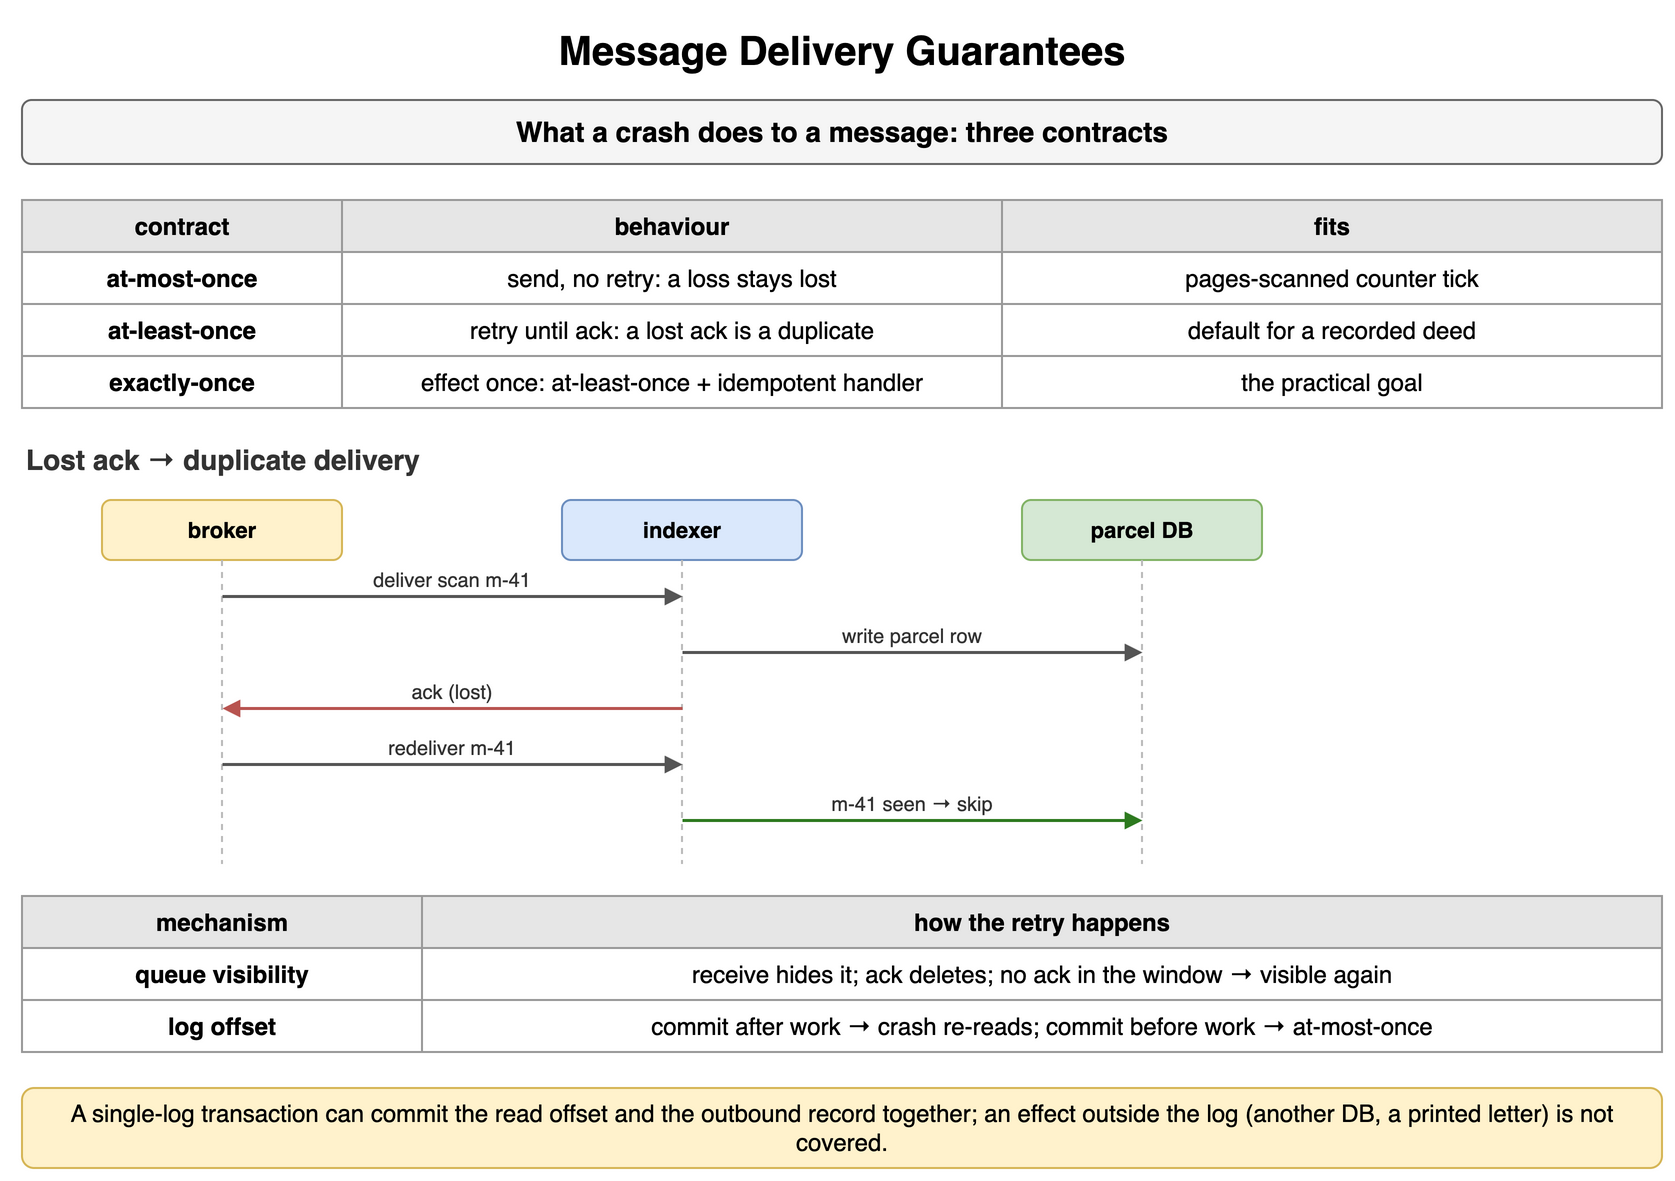

The diagram above was exported from draw.io. Its source (the exported page's mxGraphModel, read from the mxfile embedded in the PNG):
<mxGraphModel dx="900" dy="598" grid="1" gridSize="10" guides="1" tooltips="1" connect="1" arrows="1" fold="1" page="1" pageScale="1" pageWidth="900" pageHeight="598" math="0" shadow="0">
  <root>
    <mxCell id="0" />
    <mxCell id="1" parent="0" />
    <mxCell id="e1" value="Message Delivery Guarantees" style="text;html=1;align=center;verticalAlign=middle;whiteSpace=wrap;fontSize=20;fontStyle=1;" vertex="1" parent="1">
      <mxGeometry x="40" y="10" width="820" height="30" as="geometry" />
    </mxCell>
    <mxCell id="e2" value="What a crash does to a message: three contracts" style="rounded=1;whiteSpace=wrap;html=1;fillColor=#f5f5f5;strokeColor=#666666;fontStyle=1;fontSize=14;" vertex="1" parent="1">
      <mxGeometry x="40" y="50" width="820" height="32" as="geometry" />
    </mxCell>
    <mxCell id="e3" value="contract" style="whiteSpace=wrap;html=1;fillColor=#e6e6e6;strokeColor=#999999;fontStyle=1;fontSize=12;" vertex="1" parent="1">
      <mxGeometry x="40" y="100" width="160" height="26" as="geometry" />
    </mxCell>
    <mxCell id="e4" value="behaviour" style="whiteSpace=wrap;html=1;fillColor=#e6e6e6;strokeColor=#999999;fontStyle=1;fontSize=12;" vertex="1" parent="1">
      <mxGeometry x="200" y="100" width="330" height="26" as="geometry" />
    </mxCell>
    <mxCell id="e5" value="fits" style="whiteSpace=wrap;html=1;fillColor=#e6e6e6;strokeColor=#999999;fontStyle=1;fontSize=12;" vertex="1" parent="1">
      <mxGeometry x="530" y="100" width="330" height="26" as="geometry" />
    </mxCell>
    <mxCell id="e6" value="at-most-once" style="whiteSpace=wrap;html=1;strokeColor=#999999;fontSize=12;fillColor=#ffffff;fontStyle=1;" vertex="1" parent="1">
      <mxGeometry x="40" y="126" width="160" height="26" as="geometry" />
    </mxCell>
    <mxCell id="e7" value="send, no retry: a loss stays lost" style="whiteSpace=wrap;html=1;strokeColor=#999999;fontSize=12;fillColor=#ffffff;" vertex="1" parent="1">
      <mxGeometry x="200" y="126" width="330" height="26" as="geometry" />
    </mxCell>
    <mxCell id="e8" value="pages-scanned counter tick" style="whiteSpace=wrap;html=1;strokeColor=#999999;fontSize=12;fillColor=#ffffff;" vertex="1" parent="1">
      <mxGeometry x="530" y="126" width="330" height="26" as="geometry" />
    </mxCell>
    <mxCell id="e9" value="at-least-once" style="whiteSpace=wrap;html=1;strokeColor=#999999;fontSize=12;fillColor=#ffffff;fontStyle=1;" vertex="1" parent="1">
      <mxGeometry x="40" y="152" width="160" height="26" as="geometry" />
    </mxCell>
    <mxCell id="e10" value="retry until ack: a lost ack is a duplicate" style="whiteSpace=wrap;html=1;strokeColor=#999999;fontSize=12;fillColor=#ffffff;" vertex="1" parent="1">
      <mxGeometry x="200" y="152" width="330" height="26" as="geometry" />
    </mxCell>
    <mxCell id="e11" value="default for a recorded deed" style="whiteSpace=wrap;html=1;strokeColor=#999999;fontSize=12;fillColor=#ffffff;" vertex="1" parent="1">
      <mxGeometry x="530" y="152" width="330" height="26" as="geometry" />
    </mxCell>
    <mxCell id="e12" value="exactly-once" style="whiteSpace=wrap;html=1;strokeColor=#999999;fontSize=12;fillColor=#ffffff;fontStyle=1;" vertex="1" parent="1">
      <mxGeometry x="40" y="178" width="160" height="26" as="geometry" />
    </mxCell>
    <mxCell id="e13" value="effect once: at-least-once + idempotent handler" style="whiteSpace=wrap;html=1;strokeColor=#999999;fontSize=12;fillColor=#ffffff;" vertex="1" parent="1">
      <mxGeometry x="200" y="178" width="330" height="26" as="geometry" />
    </mxCell>
    <mxCell id="e14" value="the practical goal" style="whiteSpace=wrap;html=1;strokeColor=#999999;fontSize=12;fillColor=#ffffff;" vertex="1" parent="1">
      <mxGeometry x="530" y="178" width="330" height="26" as="geometry" />
    </mxCell>
    <mxCell id="e15" value="Lost ack → duplicate delivery" style="text;html=1;whiteSpace=wrap;fontSize=11;align=left;verticalAlign=middle;fontSize=14;fontColor=#333333;fontStyle=1;" vertex="1" parent="1">
      <mxGeometry x="40" y="220" width="400" height="20" as="geometry" />
    </mxCell>
    <mxCell id="e16" value="broker" style="rounded=1;whiteSpace=wrap;html=1;fillColor=#fff2cc;strokeColor=#d6b656;fontSize=11;align=center;fontStyle=1;" vertex="1" parent="1">
      <mxGeometry x="80.0" y="250" width="120" height="30" as="geometry" />
    </mxCell>
    <mxCell id="e17" value="indexer" style="rounded=1;whiteSpace=wrap;html=1;fillColor=#dae8fc;strokeColor=#6c8ebf;fontSize=11;align=center;fontStyle=1;" vertex="1" parent="1">
      <mxGeometry x="310.0" y="250" width="120" height="30" as="geometry" />
    </mxCell>
    <mxCell id="e18" value="parcel DB" style="rounded=1;whiteSpace=wrap;html=1;fillColor=#d5e8d4;strokeColor=#82b366;fontSize=11;align=center;fontStyle=1;" vertex="1" parent="1">
      <mxGeometry x="540.0" y="250" width="120" height="30" as="geometry" />
    </mxCell>
    <mxCell id="e19" value="" style="endArrow=none;html=1;strokeColor=#bbbbbb;dashed=1;" edge="1" parent="1">
      <mxGeometry relative="1" as="geometry">
        <mxPoint x="140" y="280" as="sourcePoint" />
        <mxPoint x="140" y="432" as="targetPoint" />
      </mxGeometry>
    </mxCell>
    <mxCell id="e20" value="" style="endArrow=none;html=1;strokeColor=#bbbbbb;dashed=1;" edge="1" parent="1">
      <mxGeometry relative="1" as="geometry">
        <mxPoint x="370" y="280" as="sourcePoint" />
        <mxPoint x="370" y="432" as="targetPoint" />
      </mxGeometry>
    </mxCell>
    <mxCell id="e21" value="" style="endArrow=none;html=1;strokeColor=#bbbbbb;dashed=1;" edge="1" parent="1">
      <mxGeometry relative="1" as="geometry">
        <mxPoint x="600" y="280" as="sourcePoint" />
        <mxPoint x="600" y="432" as="targetPoint" />
      </mxGeometry>
    </mxCell>
    <mxCell id="e22" value="" style="endArrow=block;endSize=6;html=1;strokeWidth=1.5;strokeColor=#555555;fontSize=11;labelBackgroundColor=#ffffff;endSize=5;" edge="1" parent="1">
      <mxGeometry relative="1" as="geometry">
        <mxPoint x="140" y="298" as="sourcePoint" />
        <mxPoint x="370" y="298" as="targetPoint" />
      </mxGeometry>
    </mxCell>
    <mxCell id="e23" value="deliver scan m-41" style="text;html=1;whiteSpace=wrap;fontSize=11;align=center;verticalAlign=middle;fontSize=10;fontColor=#333333;" vertex="1" parent="1">
      <mxGeometry x="144" y="282" width="222" height="15" as="geometry" />
    </mxCell>
    <mxCell id="e24" value="" style="endArrow=block;endSize=6;html=1;strokeWidth=1.5;strokeColor=#555555;fontSize=11;labelBackgroundColor=#ffffff;endSize=5;" edge="1" parent="1">
      <mxGeometry relative="1" as="geometry">
        <mxPoint x="370" y="326" as="sourcePoint" />
        <mxPoint x="600" y="326" as="targetPoint" />
      </mxGeometry>
    </mxCell>
    <mxCell id="e25" value="write parcel row" style="text;html=1;whiteSpace=wrap;fontSize=11;align=center;verticalAlign=middle;fontSize=10;fontColor=#333333;" vertex="1" parent="1">
      <mxGeometry x="374" y="310" width="222" height="15" as="geometry" />
    </mxCell>
    <mxCell id="e26" value="" style="endArrow=block;endSize=6;html=1;strokeWidth=1.5;strokeColor=#b85450;fontSize=11;labelBackgroundColor=#ffffff;fontColor=#b85450;fontStyle=1;endSize=5;" edge="1" parent="1">
      <mxGeometry relative="1" as="geometry">
        <mxPoint x="370" y="354" as="sourcePoint" />
        <mxPoint x="140" y="354" as="targetPoint" />
      </mxGeometry>
    </mxCell>
    <mxCell id="e27" value="ack (lost)" style="text;html=1;whiteSpace=wrap;fontSize=11;align=center;verticalAlign=middle;fontSize=10;fontColor=#333333;" vertex="1" parent="1">
      <mxGeometry x="144" y="338" width="222" height="15" as="geometry" />
    </mxCell>
    <mxCell id="e28" value="" style="endArrow=block;endSize=6;html=1;strokeWidth=1.5;strokeColor=#555555;fontSize=11;labelBackgroundColor=#ffffff;endSize=5;" edge="1" parent="1">
      <mxGeometry relative="1" as="geometry">
        <mxPoint x="140" y="382" as="sourcePoint" />
        <mxPoint x="370" y="382" as="targetPoint" />
      </mxGeometry>
    </mxCell>
    <mxCell id="e29" value="redeliver m-41" style="text;html=1;whiteSpace=wrap;fontSize=11;align=center;verticalAlign=middle;fontSize=10;fontColor=#333333;" vertex="1" parent="1">
      <mxGeometry x="144" y="366" width="222" height="15" as="geometry" />
    </mxCell>
    <mxCell id="e30" value="" style="endArrow=block;endSize=6;html=1;strokeWidth=1.5;strokeColor=#2d7a1f;fontSize=11;labelBackgroundColor=#ffffff;fontColor=#2d7a1f;fontStyle=1;endSize=5;" edge="1" parent="1">
      <mxGeometry relative="1" as="geometry">
        <mxPoint x="370" y="410" as="sourcePoint" />
        <mxPoint x="600" y="410" as="targetPoint" />
      </mxGeometry>
    </mxCell>
    <mxCell id="e31" value="m-41 seen → skip" style="text;html=1;whiteSpace=wrap;fontSize=11;align=center;verticalAlign=middle;fontSize=10;fontColor=#333333;" vertex="1" parent="1">
      <mxGeometry x="374" y="394" width="222" height="15" as="geometry" />
    </mxCell>
    <mxCell id="e32" value="mechanism" style="whiteSpace=wrap;html=1;fillColor=#e6e6e6;strokeColor=#999999;fontStyle=1;fontSize=12;" vertex="1" parent="1">
      <mxGeometry x="40" y="448" width="200" height="26" as="geometry" />
    </mxCell>
    <mxCell id="e33" value="how the retry happens" style="whiteSpace=wrap;html=1;fillColor=#e6e6e6;strokeColor=#999999;fontStyle=1;fontSize=12;" vertex="1" parent="1">
      <mxGeometry x="240" y="448" width="620" height="26" as="geometry" />
    </mxCell>
    <mxCell id="e34" value="queue visibility" style="whiteSpace=wrap;html=1;strokeColor=#999999;fontSize=12;fillColor=#ffffff;fontStyle=1;" vertex="1" parent="1">
      <mxGeometry x="40" y="474" width="200" height="26" as="geometry" />
    </mxCell>
    <mxCell id="e35" value="receive hides it; ack deletes; no ack in the window → visible again" style="whiteSpace=wrap;html=1;strokeColor=#999999;fontSize=12;fillColor=#ffffff;" vertex="1" parent="1">
      <mxGeometry x="240" y="474" width="620" height="26" as="geometry" />
    </mxCell>
    <mxCell id="e36" value="log offset" style="whiteSpace=wrap;html=1;strokeColor=#999999;fontSize=12;fillColor=#ffffff;fontStyle=1;" vertex="1" parent="1">
      <mxGeometry x="40" y="500" width="200" height="26" as="geometry" />
    </mxCell>
    <mxCell id="e37" value="commit after work → crash re-reads; commit before work → at-most-once" style="whiteSpace=wrap;html=1;strokeColor=#999999;fontSize=12;fillColor=#ffffff;" vertex="1" parent="1">
      <mxGeometry x="240" y="500" width="620" height="26" as="geometry" />
    </mxCell>
    <mxCell id="e38" value="A single-log transaction can commit the read offset and the outbound record together; an effect outside the log (another DB, a printed letter) is not covered." style="rounded=1;whiteSpace=wrap;html=1;fillColor=#fff2cc;strokeColor=#d6b656;fontSize=12;align=center;" vertex="1" parent="1">
      <mxGeometry x="40" y="544" width="820" height="40" as="geometry" />
    </mxCell>
  </root>
</mxGraphModel>